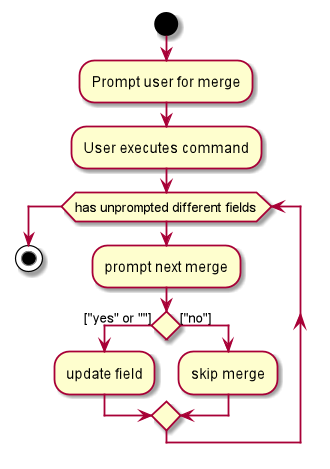

The diagram above was rendered by PlantUML. Its source (embedded in the PNG):
@startuml
start

:Prompt user for merge;
:User executes command;

while (has unprompted different fields)
    :prompt next merge;
    if () then (["yes" or ""])

    :update field;

    else (["no"])

    :skip merge;

    endif
endwhile
stop
@enduml